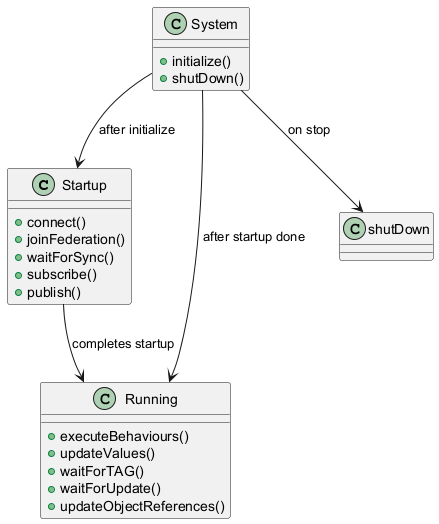

The diagram above was rendered by PlantUML. Its source (embedded in the PNG):
@startuml
class Startup {
  +connect()
  +joinFederation()
  +waitForSync()
  +subscribe()
  +publish()
}

class Running {
  +executeBehaviours()
  +updateValues()
  +waitForTAG()
  +waitForUpdate()
  +updateObjectReferences()
}

class System {
  +initialize()
  +shutDown()
}

Startup --> Running : completes startup
System --> Startup : after initialize
System --> Running : after startup done
System --> shutDown : on stop
@enduml